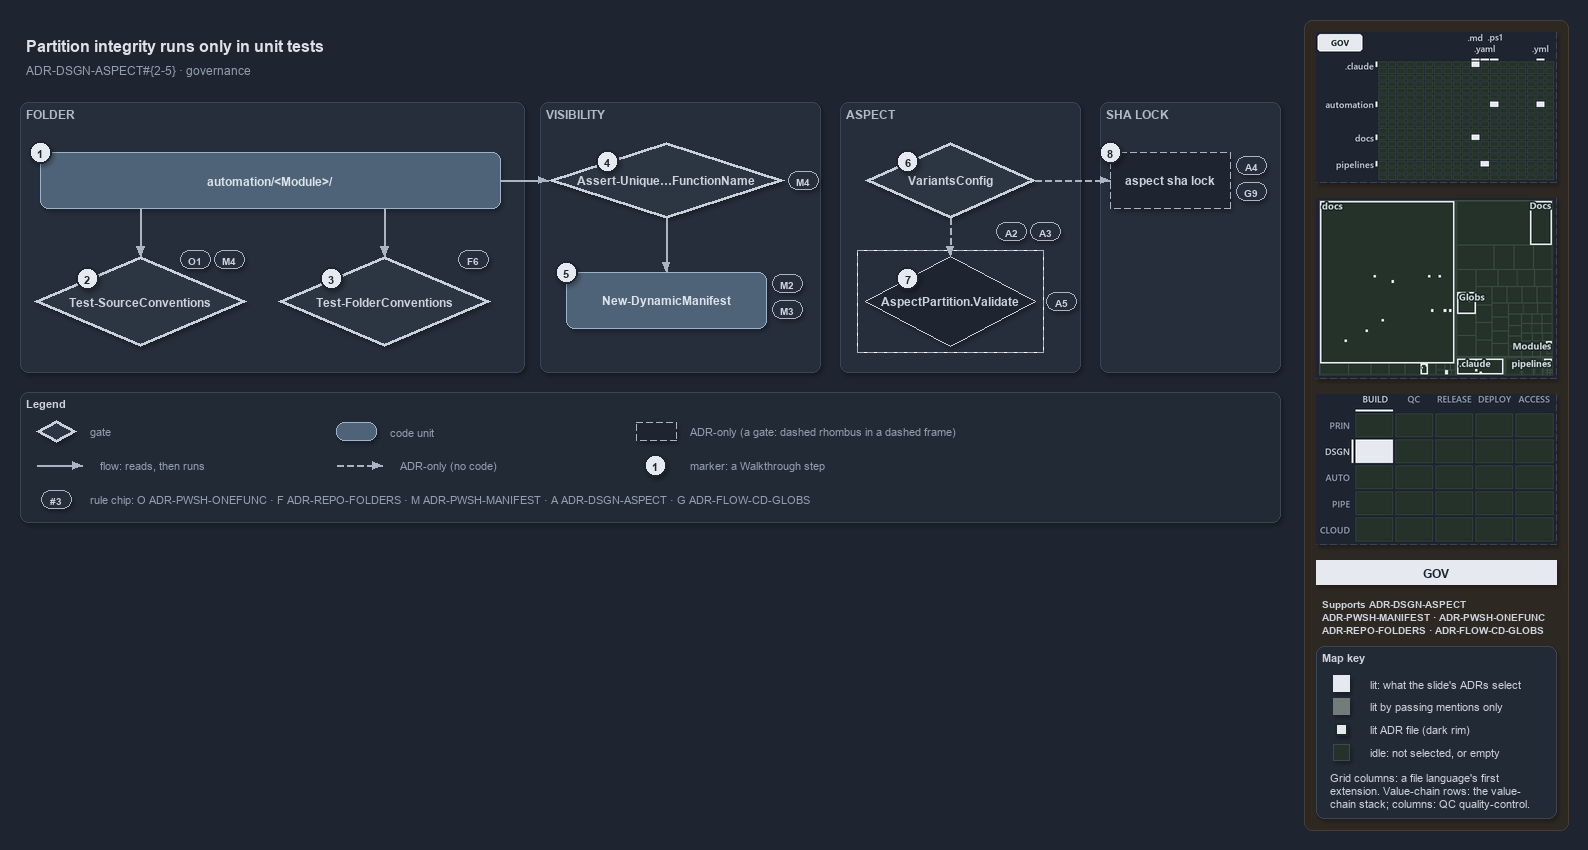

The diagram above was exported from draw.io. Its source (the exported page's mxGraphModel, read from the mxfile embedded in the PNG):
<mxGraphModel dx="1024" dy="768" grid="0" gridSize="10" guides="1" tooltips="1" connect="1" arrows="1" fold="1" page="1" pageScale="1" pageWidth="1572" pageHeight="602" background="#1E2430" math="0" shadow="1">
  <root>
    <mxCell id="0" />
    <mxCell id="1" parent="0" />
    <mxCell id="sidebar-bg" value="" style="rounded=1;arcSize=2;html=1;fillColor=#2E2823;strokeColor=#453C33;shadow=0;" vertex="1" parent="1">
      <mxGeometry x="1304" y="4" width="264" height="810" as="geometry" />
    </mxCell>
    <mxCell id="title" value="Partition integrity runs only in unit tests" style="text;html=1;align=left;verticalAlign=middle;fontSize=16;fontStyle=1;fontColor=#DDE2E9;" vertex="1" parent="1">
      <mxGeometry x="20" y="14" width="1260" height="30" as="geometry" />
    </mxCell>
    <mxCell id="subtitle" value="ADR-DSGN-ASPECT#{2-5} &amp;#183; governance" style="text;html=1;align=left;verticalAlign=middle;fontSize=12;fontColor=#949FAE;" vertex="1" parent="1">
      <mxGeometry x="20" y="44" width="1240" height="20" as="geometry" />
    </mxCell>
    <mxCell id="band-folder" value="FOLDER" style="rounded=1;html=1;arcSize=3;fillColor=#262E3B;strokeColor=#3A4555;verticalAlign=top;align=left;spacingLeft=8;fontStyle=1;fontSize=12;fontColor=#B0BAC7;" vertex="1" parent="1">
      <mxGeometry x="20" y="86" width="504" height="270" as="geometry" />
    </mxCell>
    <mxCell id="band-visibility" value="VISIBILITY" style="rounded=1;html=1;arcSize=3;fillColor=#262E3B;strokeColor=#3A4555;verticalAlign=top;align=left;spacingLeft=8;fontStyle=1;fontSize=12;fontColor=#B0BAC7;" vertex="1" parent="1">
      <mxGeometry x="540" y="86" width="280" height="270" as="geometry" />
    </mxCell>
    <mxCell id="band-aspect" value="ASPECT" style="rounded=1;html=1;arcSize=3;fillColor=#262E3B;strokeColor=#3A4555;verticalAlign=top;align=left;spacingLeft=8;fontStyle=1;fontSize=12;fontColor=#B0BAC7;" vertex="1" parent="1">
      <mxGeometry x="840" y="86" width="240" height="270" as="geometry" />
    </mxCell>
    <mxCell id="band-lock" value="SHA LOCK" style="rounded=1;html=1;arcSize=3;fillColor=#262E3B;strokeColor=#3A4555;verticalAlign=top;align=left;spacingLeft=8;fontStyle=1;fontSize=12;fontColor=#B0BAC7;" vertex="1" parent="1">
      <mxGeometry x="1100" y="86" width="180" height="270" as="geometry" />
    </mxCell>
    <mxCell id="folder" value="&lt;b&gt;automation/&amp;lt;Module&amp;gt;/&lt;/b&gt;" style="rounded=1;whiteSpace=wrap;html=1;arcSize=20;fillColor=#4E6378;strokeColor=#9FB3C8;fontColor=#DDE2E9;fontSize=12;" vertex="1" parent="1">
      <mxGeometry x="40" y="136" width="460" height="56" as="geometry" />
    </mxCell>
    <mxCell id="gate-source" value="&lt;b&gt;Test-SourceConventions&lt;/b&gt;" style="rhombus;whiteSpace=wrap;html=1;fillColor=#2C3542;strokeColor=#C7D0DB;strokeWidth=3;fontSize=12;fontColor=#CDD3DC;" vertex="1" parent="1">
      <mxGeometry x="34" y="240" width="212" height="90" as="geometry" />
    </mxCell>
    <mxCell id="gate-folder" value="&lt;b&gt;Test-FolderConventions&lt;/b&gt;" style="rhombus;whiteSpace=wrap;html=1;fillColor=#2C3542;strokeColor=#C7D0DB;strokeWidth=3;fontSize=12;fontColor=#CDD3DC;" vertex="1" parent="1">
      <mxGeometry x="278" y="240" width="212" height="90" as="geometry" />
    </mxCell>
    <mxCell id="gate-unique" value="&lt;b&gt;Assert-Unique&amp;#8230;FunctionName&lt;/b&gt;" style="rhombus;whiteSpace=wrap;html=1;fillColor=#2C3542;strokeColor=#C7D0DB;strokeWidth=3;fontSize=12;fontColor=#CDD3DC;" vertex="1" parent="1">
      <mxGeometry x="548" y="126" width="236" height="76" as="geometry" />
    </mxCell>
    <mxCell id="manifest" value="&lt;b&gt;New-DynamicManifest&lt;/b&gt;" style="rounded=1;whiteSpace=wrap;html=1;arcSize=20;fillColor=#4E6378;strokeColor=#9FB3C8;fontColor=#DDE2E9;fontSize=12;" vertex="1" parent="1">
      <mxGeometry x="566" y="256" width="200" height="56" as="geometry" />
    </mxCell>
    <mxCell id="gate-variants" value="&lt;b&gt;VariantsConfig&lt;/b&gt;" style="rhombus;whiteSpace=wrap;html=1;fillColor=#2C3542;strokeColor=#C7D0DB;strokeWidth=3;fontSize=12;fontColor=#CDD3DC;" vertex="1" parent="1">
      <mxGeometry x="865" y="126" width="170" height="76" as="geometry" />
    </mxCell>
    <mxCell id="frame-validate" value="" style="rounded=0;html=1;fillColor=none;strokeColor=#AAB4C3;dashed=1;" vertex="1" parent="1">
      <mxGeometry x="857" y="234" width="186" height="102" as="geometry" />
    </mxCell>
    <mxCell id="validate" value="&lt;b&gt;AspectPartition.Validate&lt;/b&gt;" style="rhombus;whiteSpace=wrap;html=1;fillColor=#1E2430;strokeColor=#C7D0DB;dashed=1;fontSize=12;fontColor=#CDD3DC;" vertex="1" parent="1">
      <mxGeometry x="865" y="240" width="170" height="90" as="geometry" />
    </mxCell>
    <mxCell id="lock" value="&lt;b&gt;aspect sha lock&lt;/b&gt;" style="rounded=1;whiteSpace=wrap;html=1;arcSize=20;fillColor=#1E2430;strokeColor=#AAB4C3;dashed=1;fontSize=12;" vertex="1" parent="1">
      <mxGeometry x="1110" y="136" width="120" height="56" as="geometry" />
    </mxCell>
    <mxCell id="port-folder-b1" value="" style="text;html=1;strokeColor=none;fillColor=none;" vertex="1" parent="1">
      <mxGeometry x="140" y="192" width="1" height="1" as="geometry" />
    </mxCell>
    <mxCell id="edge-folder-source" value="" style="edgeStyle=orthogonalEdgeStyle;rounded=1;html=1;endArrow=block;strokeColor=#AAB4C3;fontColor=#CDD3DC;shadow=0;" edge="1" parent="1" source="port-folder-b1" target="gate-source">
      <mxGeometry relative="1" as="geometry" />
    </mxCell>
    <mxCell id="port-folder-b2" value="" style="text;html=1;strokeColor=none;fillColor=none;" vertex="1" parent="1">
      <mxGeometry x="384" y="192" width="1" height="1" as="geometry" />
    </mxCell>
    <mxCell id="edge-folder-folder" value="" style="edgeStyle=orthogonalEdgeStyle;rounded=1;html=1;endArrow=block;strokeColor=#AAB4C3;fontColor=#CDD3DC;shadow=0;" edge="1" parent="1" source="port-folder-b2" target="gate-folder">
      <mxGeometry relative="1" as="geometry" />
    </mxCell>
    <mxCell id="edge-folder-unique" value="" style="edgeStyle=orthogonalEdgeStyle;rounded=1;html=1;endArrow=block;strokeColor=#AAB4C3;fontColor=#CDD3DC;shadow=0;" edge="1" parent="1" source="folder" target="gate-unique">
      <mxGeometry relative="1" as="geometry" />
    </mxCell>
    <mxCell id="edge-unique-manifest" value="" style="edgeStyle=orthogonalEdgeStyle;rounded=1;html=1;endArrow=block;strokeColor=#AAB4C3;fontColor=#CDD3DC;shadow=0;" edge="1" parent="1" source="gate-unique" target="manifest">
      <mxGeometry relative="1" as="geometry" />
    </mxCell>
    <mxCell id="edge-variants-validate" value="" style="edgeStyle=orthogonalEdgeStyle;rounded=1;html=1;endArrow=block;strokeColor=#AAB4C3;dashed=1;fontColor=#CDD3DC;shadow=0;" edge="1" parent="1" source="gate-variants" target="validate">
      <mxGeometry relative="1" as="geometry" />
    </mxCell>
    <mxCell id="edge-variants-lock" value="" style="edgeStyle=orthogonalEdgeStyle;rounded=1;html=1;endArrow=block;strokeColor=#AAB4C3;dashed=1;fontColor=#CDD3DC;shadow=0;" edge="1" parent="1" source="gate-variants" target="lock">
      <mxGeometry relative="1" as="geometry" />
    </mxCell>
    <mxCell id="mark-1" value="1" style="ellipse;html=1;fillColor=#E6EAF0;strokeColor=#1E2430;strokeWidth=2;fontColor=#1E2430;fontStyle=1;fontSize=11;" vertex="1" parent="1">
      <mxGeometry x="29" y="125" width="22" height="22" as="geometry" />
    </mxCell>
    <mxCell id="mark-2" value="2" style="ellipse;html=1;fillColor=#E6EAF0;strokeColor=#1E2430;strokeWidth=2;fontColor=#1E2430;fontStyle=1;fontSize=11;" vertex="1" parent="1">
      <mxGeometry x="76" y="251.5" width="22" height="22" as="geometry" />
    </mxCell>
    <mxCell id="mark-3" value="3" style="ellipse;html=1;fillColor=#E6EAF0;strokeColor=#1E2430;strokeWidth=2;fontColor=#1E2430;fontStyle=1;fontSize=11;" vertex="1" parent="1">
      <mxGeometry x="320" y="251.5" width="22" height="22" as="geometry" />
    </mxCell>
    <mxCell id="mark-4" value="4" style="ellipse;html=1;fillColor=#E6EAF0;strokeColor=#1E2430;strokeWidth=2;fontColor=#1E2430;fontStyle=1;fontSize=11;" vertex="1" parent="1">
      <mxGeometry x="596" y="134" width="22" height="22" as="geometry" />
    </mxCell>
    <mxCell id="mark-5" value="5" style="ellipse;html=1;fillColor=#E6EAF0;strokeColor=#1E2430;strokeWidth=2;fontColor=#1E2430;fontStyle=1;fontSize=11;" vertex="1" parent="1">
      <mxGeometry x="555" y="245" width="22" height="22" as="geometry" />
    </mxCell>
    <mxCell id="mark-6" value="6" style="ellipse;html=1;fillColor=#E6EAF0;strokeColor=#1E2430;strokeWidth=2;fontColor=#1E2430;fontStyle=1;fontSize=11;" vertex="1" parent="1">
      <mxGeometry x="896.5" y="134" width="22" height="22" as="geometry" />
    </mxCell>
    <mxCell id="mark-7" value="7" style="ellipse;html=1;fillColor=#E6EAF0;strokeColor=#1E2430;strokeWidth=2;fontColor=#1E2430;fontStyle=1;fontSize=11;" vertex="1" parent="1">
      <mxGeometry x="896.5" y="251.5" width="22" height="22" as="geometry" />
    </mxCell>
    <mxCell id="mark-8" value="8" style="ellipse;html=1;fillColor=#E6EAF0;strokeColor=#1E2430;strokeWidth=2;fontColor=#1E2430;fontStyle=1;fontSize=11;" vertex="1" parent="1">
      <mxGeometry x="1099" y="125" width="22" height="22" as="geometry" />
    </mxCell>
    <mxCell id="chip-source-o1" value="O1" style="rounded=1;arcSize=50;whiteSpace=wrap;html=1;fillColor=#262E3B;strokeColor=#AAB4C3;fontColor=#CDD3DC;fontStyle=1;fontSize=10.5;" vertex="1" parent="1">
      <mxGeometry x="180" y="234" width="30" height="18" as="geometry" />
    </mxCell>
    <mxCell id="chip-source-m4" value="M4" style="rounded=1;arcSize=50;whiteSpace=wrap;html=1;fillColor=#262E3B;strokeColor=#AAB4C3;fontColor=#CDD3DC;fontStyle=1;fontSize=10.5;" vertex="1" parent="1">
      <mxGeometry x="214" y="234" width="30" height="18" as="geometry" />
    </mxCell>
    <mxCell id="chip-folder-f6" value="F6" style="rounded=1;arcSize=50;whiteSpace=wrap;html=1;fillColor=#262E3B;strokeColor=#AAB4C3;fontColor=#CDD3DC;fontStyle=1;fontSize=10.5;" vertex="1" parent="1">
      <mxGeometry x="458" y="234" width="30" height="18" as="geometry" />
    </mxCell>
    <mxCell id="chip-unique-m4" value="M4" style="rounded=1;arcSize=50;whiteSpace=wrap;html=1;fillColor=#262E3B;strokeColor=#AAB4C3;fontColor=#CDD3DC;fontStyle=1;fontSize=10.5;" vertex="1" parent="1">
      <mxGeometry x="788" y="155" width="30" height="18" as="geometry" />
    </mxCell>
    <mxCell id="chip-manifest-m2" value="M2" style="rounded=1;arcSize=50;whiteSpace=wrap;html=1;fillColor=#262E3B;strokeColor=#AAB4C3;fontColor=#CDD3DC;fontStyle=1;fontSize=10.5;" vertex="1" parent="1">
      <mxGeometry x="772" y="258" width="30" height="18" as="geometry" />
    </mxCell>
    <mxCell id="chip-manifest-m3" value="M3" style="rounded=1;arcSize=50;whiteSpace=wrap;html=1;fillColor=#262E3B;strokeColor=#AAB4C3;fontColor=#CDD3DC;fontStyle=1;fontSize=10.5;" vertex="1" parent="1">
      <mxGeometry x="772" y="284" width="30" height="18" as="geometry" />
    </mxCell>
    <mxCell id="chip-variants-a2" value="A2" style="rounded=1;arcSize=50;whiteSpace=wrap;html=1;fillColor=#262E3B;strokeColor=#AAB4C3;fontColor=#CDD3DC;fontStyle=1;fontSize=10.5;" vertex="1" parent="1">
      <mxGeometry x="996" y="206" width="30" height="18" as="geometry" />
    </mxCell>
    <mxCell id="chip-variants-a3" value="A3" style="rounded=1;arcSize=50;whiteSpace=wrap;html=1;fillColor=#262E3B;strokeColor=#AAB4C3;fontColor=#CDD3DC;fontStyle=1;fontSize=10.5;" vertex="1" parent="1">
      <mxGeometry x="1030" y="206" width="30" height="18" as="geometry" />
    </mxCell>
    <mxCell id="chip-validate-a5" value="A5" style="rounded=1;arcSize=50;whiteSpace=wrap;html=1;fillColor=#262E3B;strokeColor=#AAB4C3;fontColor=#CDD3DC;fontStyle=1;fontSize=10.5;" vertex="1" parent="1">
      <mxGeometry x="1046" y="276" width="30" height="18" as="geometry" />
    </mxCell>
    <mxCell id="chip-lock-a4" value="A4" style="rounded=1;arcSize=50;whiteSpace=wrap;html=1;fillColor=#262E3B;strokeColor=#AAB4C3;fontColor=#CDD3DC;fontStyle=1;fontSize=10.5;" vertex="1" parent="1">
      <mxGeometry x="1236" y="140" width="30" height="18" as="geometry" />
    </mxCell>
    <mxCell id="chip-lock-g9" value="G9" style="rounded=1;arcSize=50;whiteSpace=wrap;html=1;fillColor=#262E3B;strokeColor=#AAB4C3;fontColor=#CDD3DC;fontStyle=1;fontSize=10.5;" vertex="1" parent="1">
      <mxGeometry x="1236" y="166" width="30" height="18" as="geometry" />
    </mxCell>
    <mxCell id="legend" value="&lt;b&gt;Legend&lt;/b&gt;" style="rounded=1;whiteSpace=wrap;html=1;arcSize=6;fillColor=#222A36;strokeColor=#3A4555;align=left;verticalAlign=top;spacing=8;fontSize=11;fontColor=#CDD3DC;" vertex="1" parent="1">
      <mxGeometry x="20" y="376" width="1260" height="130" as="geometry" />
    </mxCell>
    <mxCell id="legend-gate" value="" style="rhombus;whiteSpace=wrap;html=1;fillColor=#2C3542;strokeColor=#C7D0DB;strokeWidth=3;fontSize=12;fontColor=#CDD3DC;" vertex="1" parent="1">
      <mxGeometry x="36" y="404" width="40" height="22" as="geometry" />
    </mxCell>
    <mxCell id="legend-gate-text" value="gate" style="text;html=1;align=left;verticalAlign=middle;fontSize=11;fontColor=#949FAE;" vertex="1" parent="1">
      <mxGeometry x="84" y="405" width="240" height="20" as="geometry" />
    </mxCell>
    <mxCell id="legend-code" value="" style="rounded=1;whiteSpace=wrap;html=1;arcSize=20;fillColor=#4E6378;strokeColor=#9FB3C8;fontColor=#DDE2E9;fontSize=12;" vertex="1" parent="1">
      <mxGeometry x="336" y="406" width="40" height="18" as="geometry" />
    </mxCell>
    <mxCell id="legend-code-text" value="code unit" style="text;html=1;align=left;verticalAlign=middle;fontSize=11;fontColor=#949FAE;" vertex="1" parent="1">
      <mxGeometry x="384" y="405" width="240" height="20" as="geometry" />
    </mxCell>
    <mxCell id="legend-adronly" value="" style="rounded=1;whiteSpace=wrap;html=1;arcSize=20;fillColor=#1E2430;strokeColor=#AAB4C3;dashed=1;fontSize=12;" vertex="1" parent="1">
      <mxGeometry x="636" y="406" width="40" height="18" as="geometry" />
    </mxCell>
    <mxCell id="legend-adronly-text" value="ADR-only (a gate: dashed rhombus in a dashed frame)" style="text;html=1;align=left;verticalAlign=middle;fontSize=11;fontColor=#949FAE;" vertex="1" parent="1">
      <mxGeometry x="684" y="405" width="240" height="20" as="geometry" />
    </mxCell>
    <mxCell id="legend-flow-a" value="" style="text;html=1;strokeColor=none;fillColor=none;" vertex="1" parent="1">
      <mxGeometry x="36" y="449" width="1" height="1" as="geometry" />
    </mxCell>
    <mxCell id="legend-flow-b" value="" style="text;html=1;strokeColor=none;fillColor=none;" vertex="1" parent="1">
      <mxGeometry x="82" y="449" width="1" height="1" as="geometry" />
    </mxCell>
    <mxCell id="legend-flow" value="" style="edgeStyle=orthogonalEdgeStyle;rounded=1;html=1;endArrow=block;strokeColor=#AAB4C3;fontColor=#CDD3DC;shadow=0;" edge="1" parent="1" source="legend-flow-a" target="legend-flow-b">
      <mxGeometry relative="1" as="geometry" />
    </mxCell>
    <mxCell id="legend-flow-text" value="flow: reads, then runs" style="text;html=1;align=left;verticalAlign=middle;fontSize=11;fontColor=#949FAE;" vertex="1" parent="1">
      <mxGeometry x="94" y="439" width="240" height="20" as="geometry" />
    </mxCell>
    <mxCell id="legend-adr-a" value="" style="text;html=1;strokeColor=none;fillColor=none;" vertex="1" parent="1">
      <mxGeometry x="336" y="449" width="1" height="1" as="geometry" />
    </mxCell>
    <mxCell id="legend-adr-b" value="" style="text;html=1;strokeColor=none;fillColor=none;" vertex="1" parent="1">
      <mxGeometry x="382" y="449" width="1" height="1" as="geometry" />
    </mxCell>
    <mxCell id="legend-adr" value="" style="edgeStyle=orthogonalEdgeStyle;rounded=1;html=1;endArrow=block;strokeColor=#AAB4C3;dashed=1;fontColor=#CDD3DC;shadow=0;" edge="1" parent="1" source="legend-adr-a" target="legend-adr-b">
      <mxGeometry relative="1" as="geometry" />
    </mxCell>
    <mxCell id="legend-adr-text" value="ADR-only (no code)" style="text;html=1;align=left;verticalAlign=middle;fontSize=11;fontColor=#949FAE;" vertex="1" parent="1">
      <mxGeometry x="394" y="439" width="240" height="20" as="geometry" />
    </mxCell>
    <mxCell id="legend-mark" value="1" style="ellipse;html=1;fillColor=#E6EAF0;strokeColor=#1E2430;strokeWidth=2;fontColor=#1E2430;fontStyle=1;fontSize=11;" vertex="1" parent="1">
      <mxGeometry x="644" y="438" width="22" height="22" as="geometry" />
    </mxCell>
    <mxCell id="legend-mark-text" value="marker: a Walkthrough step" style="text;html=1;align=left;verticalAlign=middle;fontSize=11;fontColor=#949FAE;" vertex="1" parent="1">
      <mxGeometry x="684" y="439" width="220" height="20" as="geometry" />
    </mxCell>
    <mxCell id="legend-rule" value="#3" style="rounded=1;arcSize=50;whiteSpace=wrap;html=1;fillColor=#262E3B;strokeColor=#AAB4C3;fontColor=#CDD3DC;fontStyle=1;fontSize=10.5;" vertex="1" parent="1">
      <mxGeometry x="41" y="474" width="30" height="18" as="geometry" />
    </mxCell>
    <mxCell id="legend-rule-text" value="rule chip: O ADR-PWSH-ONEFUNC &amp;#183; F ADR-REPO-FOLDERS &amp;#183; M ADR-PWSH-MANIFEST &amp;#183; A ADR-DSGN-ASPECT &amp;#183; G ADR-FLOW-CD-GLOBS" style="text;html=1;align=left;verticalAlign=middle;fontSize=11;fontColor=#949FAE;" vertex="1" parent="1">
      <mxGeometry x="84" y="473" width="900" height="20" as="geometry" />
    </mxCell>
    <mxCell id="minimap-grid" value="" style="shape=image;html=1;imageAspect=0;aspect=fixed;verticalLabelPosition=bottom;strokeColor=#3A4555;dashed=1;fillColor=#222A36;image=data:image/png,(base64 omitted: 11772 chars);" vertex="1" parent="1">
      <mxGeometry x="1316" y="16" width="240" height="150" as="geometry" />
    </mxCell>
    <mxCell id="minimap-tree" value="" style="shape=image;html=1;imageAspect=0;aspect=fixed;verticalLabelPosition=bottom;strokeColor=#3A4555;dashed=1;fillColor=#222A36;image=data:image/png,(base64 omitted: 15080 chars);" vertex="1" parent="1">
      <mxGeometry x="1316" y="182" width="240" height="180" as="geometry" />
    </mxCell>
    <mxCell id="minimap-chain" value="" style="shape=image;html=1;imageAspect=0;aspect=fixed;verticalLabelPosition=bottom;strokeColor=#3A4555;dashed=1;fillColor=#222A36;image=data:image/png,(base64 omitted: 12436 chars);" vertex="1" parent="1">
      <mxGeometry x="1316" y="378" width="240" height="150" as="geometry" />
    </mxCell>
    <mxCell id="lens-badge" value="GOV" style="rounded=0;whiteSpace=wrap;html=1;align=center;verticalAlign=middle;fontSize=12;fontStyle=1;fontColor=#1E2430;fillColor=#E6EAF0;strokeColor=none;" vertex="1" parent="1">
      <mxGeometry x="1316" y="544" width="240" height="24" as="geometry" />
    </mxCell>
    <mxCell id="supports" value="&lt;b&gt;Supports&lt;/b&gt; ADR-DSGN-ASPECT&lt;br&gt;ADR-PWSH-MANIFEST &amp;#183; ADR-PWSH-ONEFUNC&lt;br&gt;ADR-REPO-FOLDERS &amp;#183; ADR-FLOW-CD-GLOBS" style="text;html=1;whiteSpace=wrap;align=left;verticalAlign=top;fontSize=10.5;fontColor=#CDD3DC;" vertex="1" parent="1">
      <mxGeometry x="1316" y="576" width="240" height="46" as="geometry" />
    </mxCell>
    <mxCell id="mapkey" value="&lt;b&gt;Map key&lt;/b&gt;" style="rounded=1;arcSize=6;whiteSpace=wrap;html=1;align=left;verticalAlign=top;fontSize=11;fontColor=#CDD3DC;fillColor=#222A36;strokeColor=#3A4555;spacingLeft=8;spacingTop=2;" vertex="1" parent="1">
      <mxGeometry x="1316" y="630" width="240" height="172" as="geometry" />
    </mxCell>
    <mxCell id="mapkey-lit" value="" style="rounded=0;html=1;fillColor=#E6EAF0;strokeColor=#E6EAF0;" vertex="1" parent="1">
      <mxGeometry x="1333.0" y="659.0" width="16" height="16" as="geometry" />
    </mxCell>
    <mxCell id="mapkey-lit-text" value="lit: what the slide's ADRs select" style="text;html=1;align=left;verticalAlign=middle;fontSize=11;fontColor=#CDD3DC;" vertex="1" parent="1">
      <mxGeometry x="1364" y="657" width="184" height="20" as="geometry" />
    </mxCell>
    <mxCell id="mapkey-touched" value="" style="rounded=0;html=1;fillColor=#727C79;strokeColor=#727C79;" vertex="1" parent="1">
      <mxGeometry x="1333.0" y="682.0" width="16" height="16" as="geometry" />
    </mxCell>
    <mxCell id="mapkey-touched-text" value="lit by passing mentions only" style="text;html=1;align=left;verticalAlign=middle;fontSize=11;fontColor=#CDD3DC;" vertex="1" parent="1">
      <mxGeometry x="1364" y="680" width="184" height="20" as="geometry" />
    </mxCell>
    <mxCell id="mapkey-adr" value="" style="rounded=0;html=1;fillColor=#E6EAF0;strokeColor=#1C2A24;strokeWidth=2;" vertex="1" parent="1">
      <mxGeometry x="1335.0" y="707.0" width="12" height="12" as="geometry" />
    </mxCell>
    <mxCell id="mapkey-adr-text" value="lit ADR file (dark rim)" style="text;html=1;align=left;verticalAlign=middle;fontSize=11;fontColor=#CDD3DC;" vertex="1" parent="1">
      <mxGeometry x="1364" y="703" width="184" height="20" as="geometry" />
    </mxCell>
    <mxCell id="mapkey-idle" value="" style="rounded=0;html=1;fillColor=#243229;strokeColor=#3B4D43;" vertex="1" parent="1">
      <mxGeometry x="1333.0" y="728.0" width="16" height="16" as="geometry" />
    </mxCell>
    <mxCell id="mapkey-idle-text" value="idle: not selected, or empty" style="text;html=1;align=left;verticalAlign=middle;fontSize=11;fontColor=#CDD3DC;" vertex="1" parent="1">
      <mxGeometry x="1364" y="726" width="184" height="20" as="geometry" />
    </mxCell>
    <mxCell id="mapkey-codes" value="Grid columns: a file language's first&lt;br&gt;extension. Value-chain rows: the value-&lt;br&gt;chain stack; columns: QC quality-control." style="text;html=1;align=left;verticalAlign=top;whiteSpace=wrap;fontSize=11;fontColor=#CDD3DC;" vertex="1" parent="1">
      <mxGeometry x="1324" y="750" width="224" height="46" as="geometry" />
    </mxCell>
  </root>
</mxGraphModel>